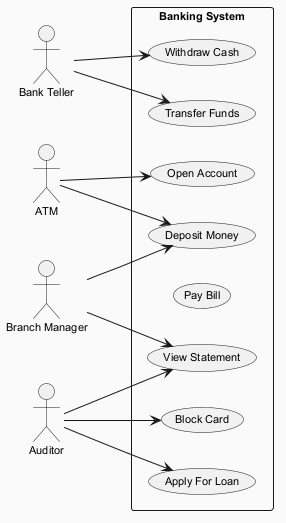

The diagram above was rendered by PlantUML. Its source (embedded in the PNG):
@startuml
skinparam backgroundColor #FAFAFA
skinparam classBackgroundColor #FFF3E0
skinparam classBorderColor #E65100
skinparam defaultFontSize 11
left to right direction
actor "ATM" as ATM
actor "Bank Teller" as BankTeller
actor "Auditor" as Auditor
actor "Branch Manager" as BranchManager
rectangle "Banking System" {
  usecase "Block Card" as UC_BlockCard
  usecase "Transfer Funds" as UC_TransferFunds
  usecase "Open Account" as UC_OpenAccount
  usecase "Withdraw Cash" as UC_WithdrawCash
  usecase "Pay Bill" as UC_PayBill
  usecase "Apply For Loan" as UC_ApplyForLoan
  usecase "View Statement" as UC_ViewStatement
  usecase "Deposit Money" as UC_DepositMoney
}
ATM --> UC_DepositMoney
ATM --> UC_OpenAccount
BankTeller --> UC_WithdrawCash
BankTeller --> UC_TransferFunds
Auditor --> UC_BlockCard
Auditor --> UC_ApplyForLoan
Auditor --> UC_ViewStatement
BranchManager --> UC_ViewStatement
BranchManager --> UC_DepositMoney
@enduml